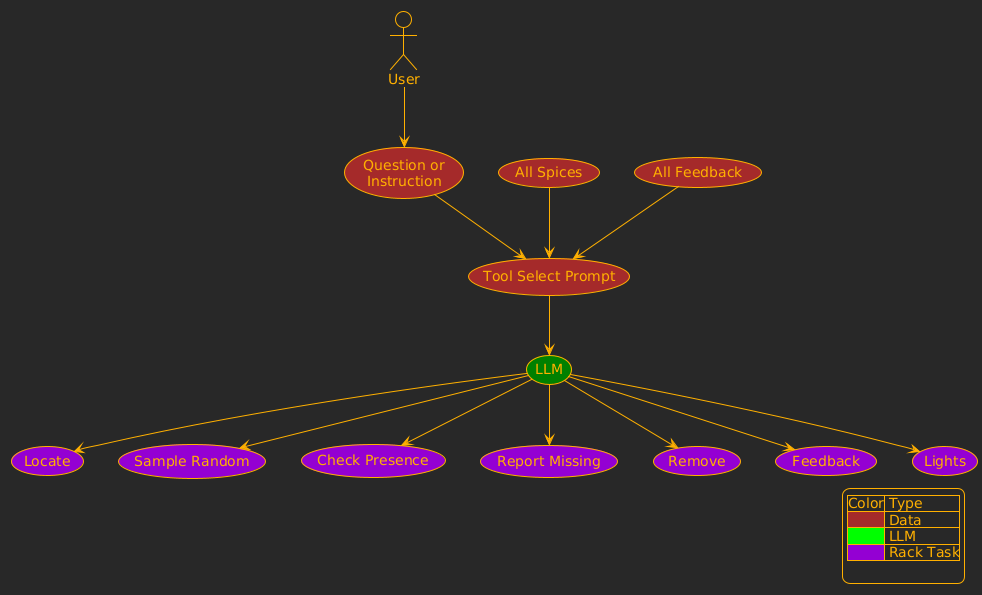

The diagram above was rendered by PlantUML. Its source (embedded in the PNG):
@startuml
!theme crt-amber

actor User


(Question or\nInstruction) as question #brown

(Tool Select Prompt) as tool_select #brown

' (Retrieval Call) as ret_call #green
' (Spice Retriever) as spice_ret #blue
(LLM) as llm #green

(All Spices) as all_spices #brown
(All Feedback) as all_feedback #brown

User --> question
question --> tool_select
all_spices --> tool_select
all_feedback --> tool_select

tool_select --> llm



(Locate) as locate #DarkViolet
(Sample Random) as sample #DarkViolet
(Check Presence) as check #DarkViolet
(Report Missing) as report_missing #DarkViolet
(Remove) as remove #DarkViolet
(Feedback) as feedback #DarkViolet
(Lights) as lights #DarkViolet

llm --> locate
llm --> sample
llm --> check
llm --> report_missing
llm --> remove
llm --> feedback
llm --> lights


legend right
    |Color| Type |
    |<#brown>| Data|
    |<#00FF00>| LLM|
    |<#DarkViolet>| Rack Task|

endlegend
@enduml